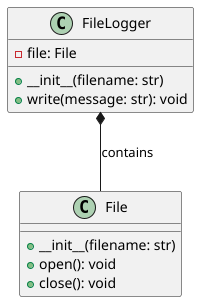

The diagram above was rendered by PlantUML. Its source (embedded in the PNG):
@startuml

class File {
  +__init__(filename: str)
  +open(): void
  +close(): void
}

class FileLogger {
  -file: File
  +__init__(filename: str)
  +write(message: str): void
}

FileLogger *-- File : contains

@enduml